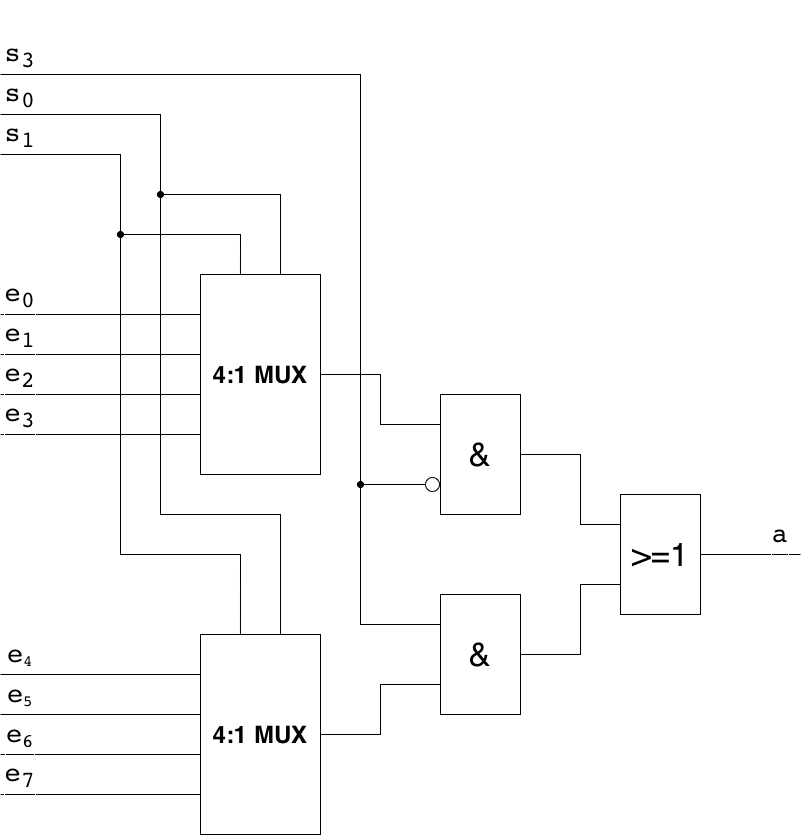

The diagram above was exported from draw.io. Its source (the exported page's mxGraphModel, read from the mxfile embedded in the PNG):
<mxGraphModel dx="1293" dy="1149" grid="1" gridSize="10" guides="1" tooltips="1" connect="1" arrows="1" fold="1" page="1" pageScale="1" pageWidth="1169" pageHeight="1654" math="0" shadow="0">
  <root>
    <mxCell id="Ar-raRi70mY7USue2hka-0" />
    <mxCell id="Ar-raRi70mY7USue2hka-1" parent="Ar-raRi70mY7USue2hka-0" />
    <mxCell id="VfR5vbNpfHxdWN-VqOEb-1" value="&lt;pre&gt;&lt;span style=&quot;font-size: 27.499998092651367px&quot;&gt;s&lt;sub&gt;3&lt;/sub&gt;&lt;/span&gt;&lt;/pre&gt;" style="text;html=1;strokeColor=none;fillColor=none;align=center;verticalAlign=middle;whiteSpace=wrap;rounded=0;labelBorderColor=#FFFFFF;fontSize=33;" vertex="1" parent="Ar-raRi70mY7USue2hka-1">
      <mxGeometry x="40" y="40" width="40" height="40" as="geometry" />
    </mxCell>
    <mxCell id="VfR5vbNpfHxdWN-VqOEb-2" value="&lt;pre&gt;&lt;span style=&quot;font-size: 27.499998092651367px&quot;&gt;s&lt;sub&gt;0&lt;/sub&gt;&lt;/span&gt;&lt;/pre&gt;" style="text;html=1;strokeColor=none;fillColor=none;align=center;verticalAlign=middle;whiteSpace=wrap;rounded=0;labelBorderColor=#FFFFFF;fontSize=33;" vertex="1" parent="Ar-raRi70mY7USue2hka-1">
      <mxGeometry x="40" y="80" width="40" height="40" as="geometry" />
    </mxCell>
    <mxCell id="VfR5vbNpfHxdWN-VqOEb-3" value="&lt;pre&gt;&lt;span style=&quot;font-size: 27.499998092651367px&quot;&gt;s&lt;sub&gt;1&lt;/sub&gt;&lt;/span&gt;&lt;/pre&gt;" style="text;html=1;strokeColor=none;fillColor=none;align=center;verticalAlign=middle;whiteSpace=wrap;rounded=0;labelBorderColor=#FFFFFF;fontSize=33;" vertex="1" parent="Ar-raRi70mY7USue2hka-1">
      <mxGeometry x="40" y="120" width="40" height="40" as="geometry" />
    </mxCell>
    <mxCell id="VfR5vbNpfHxdWN-VqOEb-4" value="" style="endArrow=none;html=1;rounded=0;exitX=0;exitY=1;exitDx=0;exitDy=0;entryX=0.333;entryY=0;entryDx=0;entryDy=0;entryPerimeter=0;" edge="1" parent="Ar-raRi70mY7USue2hka-1" source="VfR5vbNpfHxdWN-VqOEb-3" target="VfR5vbNpfHxdWN-VqOEb-9">
      <mxGeometry width="50" height="50" relative="1" as="geometry">
        <mxPoint x="250" y="280" as="sourcePoint" />
        <mxPoint x="280" y="620" as="targetPoint" />
        <Array as="points">
          <mxPoint x="160" y="160" />
          <mxPoint x="160" y="560" />
          <mxPoint x="280" y="560" />
        </Array>
      </mxGeometry>
    </mxCell>
    <mxCell id="VfR5vbNpfHxdWN-VqOEb-5" value="" style="endArrow=none;html=1;rounded=0;exitX=0;exitY=1;exitDx=0;exitDy=0;entryX=0.667;entryY=0;entryDx=0;entryDy=0;entryPerimeter=0;" edge="1" parent="Ar-raRi70mY7USue2hka-1" source="VfR5vbNpfHxdWN-VqOEb-2" target="VfR5vbNpfHxdWN-VqOEb-9">
      <mxGeometry width="50" height="50" relative="1" as="geometry">
        <mxPoint x="170" y="50" as="sourcePoint" />
        <mxPoint x="370" y="280" as="targetPoint" />
        <Array as="points">
          <mxPoint x="200" y="120" />
          <mxPoint x="200" y="520" />
          <mxPoint x="320" y="520" />
        </Array>
      </mxGeometry>
    </mxCell>
    <mxCell id="VfR5vbNpfHxdWN-VqOEb-7" value="" style="endArrow=none;html=1;rounded=0;exitX=0;exitY=1;exitDx=0;exitDy=0;entryX=0;entryY=0.25;entryDx=0;entryDy=0;" edge="1" parent="Ar-raRi70mY7USue2hka-1" source="VfR5vbNpfHxdWN-VqOEb-1" target="IZFz07I90I3-oBxfDSjM-1">
      <mxGeometry width="50" height="50" relative="1" as="geometry">
        <mxPoint x="250" y="280" as="sourcePoint" />
        <mxPoint x="420" y="630" as="targetPoint" />
        <Array as="points">
          <mxPoint x="400" y="80" />
          <mxPoint x="400" y="630" />
        </Array>
      </mxGeometry>
    </mxCell>
    <mxCell id="VfR5vbNpfHxdWN-VqOEb-8" value="&lt;h1&gt;4:1 MUX&lt;/h1&gt;" style="rounded=0;whiteSpace=wrap;html=1;" vertex="1" parent="Ar-raRi70mY7USue2hka-1">
      <mxGeometry x="240" y="280" width="120" height="200" as="geometry" />
    </mxCell>
    <mxCell id="VfR5vbNpfHxdWN-VqOEb-9" value="&lt;h1&gt;4:1 MUX&lt;/h1&gt;" style="rounded=0;whiteSpace=wrap;html=1;" vertex="1" parent="Ar-raRi70mY7USue2hka-1">
      <mxGeometry x="240" y="640" width="120" height="200" as="geometry" />
    </mxCell>
    <mxCell id="VfR5vbNpfHxdWN-VqOEb-10" value="" style="endArrow=none;html=1;rounded=0;entryX=0;entryY=0.8;entryDx=0;entryDy=0;entryPerimeter=0;exitX=0;exitY=1;exitDx=0;exitDy=0;" edge="1" parent="Ar-raRi70mY7USue2hka-1" source="VfR5vbNpfHxdWN-VqOEb-27" target="VfR5vbNpfHxdWN-VqOEb-8">
      <mxGeometry width="50" height="50" relative="1" as="geometry">
        <mxPoint x="80" y="440" as="sourcePoint" />
        <mxPoint x="210" y="480" as="targetPoint" />
      </mxGeometry>
    </mxCell>
    <mxCell id="VfR5vbNpfHxdWN-VqOEb-11" value="" style="endArrow=none;html=1;rounded=0;entryX=0;entryY=0.6;entryDx=0;entryDy=0;entryPerimeter=0;exitX=0;exitY=1;exitDx=0;exitDy=0;" edge="1" parent="Ar-raRi70mY7USue2hka-1" source="VfR5vbNpfHxdWN-VqOEb-26" target="VfR5vbNpfHxdWN-VqOEb-8">
      <mxGeometry width="50" height="50" relative="1" as="geometry">
        <mxPoint x="80" y="400" as="sourcePoint" />
        <mxPoint x="200" y="360" as="targetPoint" />
      </mxGeometry>
    </mxCell>
    <mxCell id="VfR5vbNpfHxdWN-VqOEb-12" value="" style="endArrow=none;html=1;rounded=0;entryX=0;entryY=0.4;entryDx=0;entryDy=0;entryPerimeter=0;exitX=0;exitY=1;exitDx=0;exitDy=0;" edge="1" parent="Ar-raRi70mY7USue2hka-1" source="VfR5vbNpfHxdWN-VqOEb-23" target="VfR5vbNpfHxdWN-VqOEb-8">
      <mxGeometry width="50" height="50" relative="1" as="geometry">
        <mxPoint x="80" y="360" as="sourcePoint" />
        <mxPoint x="220" y="320" as="targetPoint" />
      </mxGeometry>
    </mxCell>
    <mxCell id="VfR5vbNpfHxdWN-VqOEb-13" value="" style="endArrow=none;html=1;rounded=0;entryX=0;entryY=0.2;entryDx=0;entryDy=0;entryPerimeter=0;exitX=0;exitY=1;exitDx=0;exitDy=0;" edge="1" parent="Ar-raRi70mY7USue2hka-1" source="VfR5vbNpfHxdWN-VqOEb-21" target="VfR5vbNpfHxdWN-VqOEb-8">
      <mxGeometry width="50" height="50" relative="1" as="geometry">
        <mxPoint x="80" y="320" as="sourcePoint" />
        <mxPoint x="230" y="300" as="targetPoint" />
      </mxGeometry>
    </mxCell>
    <mxCell id="VfR5vbNpfHxdWN-VqOEb-19" value="" style="endArrow=none;html=1;rounded=0;entryX=0.333;entryY=0;entryDx=0;entryDy=0;entryPerimeter=0;startArrow=oval;startFill=1;" edge="1" parent="Ar-raRi70mY7USue2hka-1" target="VfR5vbNpfHxdWN-VqOEb-8">
      <mxGeometry width="50" height="50" relative="1" as="geometry">
        <mxPoint x="160" y="240" as="sourcePoint" />
        <mxPoint x="390" y="320" as="targetPoint" />
        <Array as="points">
          <mxPoint x="280" y="240" />
        </Array>
      </mxGeometry>
    </mxCell>
    <mxCell id="VfR5vbNpfHxdWN-VqOEb-20" value="" style="endArrow=none;html=1;rounded=0;entryX=0.667;entryY=0;entryDx=0;entryDy=0;entryPerimeter=0;startArrow=oval;startFill=1;" edge="1" parent="Ar-raRi70mY7USue2hka-1" target="VfR5vbNpfHxdWN-VqOEb-8">
      <mxGeometry width="50" height="50" relative="1" as="geometry">
        <mxPoint x="200" y="200" as="sourcePoint" />
        <mxPoint x="300" y="230" as="targetPoint" />
        <Array as="points">
          <mxPoint x="320" y="200" />
        </Array>
      </mxGeometry>
    </mxCell>
    <mxCell id="VfR5vbNpfHxdWN-VqOEb-21" value="&lt;pre&gt;&lt;span style=&quot;font-size: 27.499998092651367px&quot;&gt;e&lt;sub&gt;0&lt;/sub&gt;&lt;/span&gt;&lt;/pre&gt;" style="text;html=1;strokeColor=none;fillColor=none;align=center;verticalAlign=middle;whiteSpace=wrap;rounded=0;labelBorderColor=#FFFFFF;fontSize=33;" vertex="1" parent="Ar-raRi70mY7USue2hka-1">
      <mxGeometry x="40" y="280" width="40" height="40" as="geometry" />
    </mxCell>
    <mxCell id="VfR5vbNpfHxdWN-VqOEb-23" value="&lt;pre&gt;&lt;span style=&quot;font-size: 27.499998092651367px&quot;&gt;e&lt;sub&gt;1&lt;/sub&gt;&lt;/span&gt;&lt;/pre&gt;" style="text;html=1;strokeColor=none;fillColor=none;align=center;verticalAlign=middle;whiteSpace=wrap;rounded=0;labelBorderColor=#FFFFFF;fontSize=33;" vertex="1" parent="Ar-raRi70mY7USue2hka-1">
      <mxGeometry x="40" y="320" width="40" height="40" as="geometry" />
    </mxCell>
    <mxCell id="VfR5vbNpfHxdWN-VqOEb-26" value="&lt;pre&gt;&lt;span style=&quot;font-size: 27.499998092651367px&quot;&gt;e&lt;sub&gt;2&lt;/sub&gt;&lt;/span&gt;&lt;/pre&gt;" style="text;html=1;strokeColor=none;fillColor=none;align=center;verticalAlign=middle;whiteSpace=wrap;rounded=0;labelBorderColor=#FFFFFF;fontSize=33;" vertex="1" parent="Ar-raRi70mY7USue2hka-1">
      <mxGeometry x="40" y="360" width="40" height="40" as="geometry" />
    </mxCell>
    <mxCell id="VfR5vbNpfHxdWN-VqOEb-27" value="&lt;pre&gt;&lt;span style=&quot;font-size: 27.499998092651367px&quot;&gt;e&lt;sub&gt;3&lt;/sub&gt;&lt;/span&gt;&lt;/pre&gt;" style="text;html=1;strokeColor=none;fillColor=none;align=center;verticalAlign=middle;whiteSpace=wrap;rounded=0;labelBorderColor=#FFFFFF;fontSize=33;" vertex="1" parent="Ar-raRi70mY7USue2hka-1">
      <mxGeometry x="40" y="400" width="40" height="40" as="geometry" />
    </mxCell>
    <mxCell id="VfR5vbNpfHxdWN-VqOEb-28" value="" style="endArrow=none;html=1;rounded=0;entryX=0;entryY=0.8;entryDx=0;entryDy=0;entryPerimeter=0;exitX=0;exitY=1;exitDx=0;exitDy=0;" edge="1" parent="Ar-raRi70mY7USue2hka-1" source="VfR5vbNpfHxdWN-VqOEb-29" target="VfR5vbNpfHxdWN-VqOEb-9">
      <mxGeometry width="50" height="50" relative="1" as="geometry">
        <mxPoint x="70" y="760" as="sourcePoint" />
        <mxPoint x="270" y="690" as="targetPoint" />
      </mxGeometry>
    </mxCell>
    <mxCell id="VfR5vbNpfHxdWN-VqOEb-29" value="&lt;pre&gt;&lt;span style=&quot;font-size: 27.499998092651367px&quot;&gt;e&lt;sub&gt;7&lt;/sub&gt;&lt;/span&gt;&lt;/pre&gt;" style="text;html=1;strokeColor=none;fillColor=none;align=center;verticalAlign=middle;whiteSpace=wrap;rounded=0;labelBorderColor=#FFFFFF;fontSize=33;" vertex="1" parent="Ar-raRi70mY7USue2hka-1">
      <mxGeometry x="40" y="760" width="40" height="40" as="geometry" />
    </mxCell>
    <mxCell id="VfR5vbNpfHxdWN-VqOEb-32" value="" style="endArrow=none;html=1;rounded=0;entryX=0;entryY=0.6;entryDx=0;entryDy=0;entryPerimeter=0;exitX=0;exitY=1;exitDx=0;exitDy=0;" edge="1" parent="Ar-raRi70mY7USue2hka-1" source="VfR5vbNpfHxdWN-VqOEb-33" target="VfR5vbNpfHxdWN-VqOEb-9">
      <mxGeometry width="50" height="50" relative="1" as="geometry">
        <mxPoint x="70" y="730" as="sourcePoint" />
        <mxPoint x="180" y="720" as="targetPoint" />
      </mxGeometry>
    </mxCell>
    <mxCell id="VfR5vbNpfHxdWN-VqOEb-33" value="&lt;pre&gt;&lt;span style=&quot;font-size: 27.499998092651367px&quot;&gt;e&lt;/span&gt;&lt;span style=&quot;font-size: 22.916664123535156px&quot;&gt;&lt;sub&gt;6&lt;/sub&gt;&lt;/span&gt;&lt;/pre&gt;" style="text;html=1;strokeColor=none;fillColor=none;align=center;verticalAlign=middle;whiteSpace=wrap;rounded=0;labelBorderColor=#FFFFFF;fontSize=33;" vertex="1" parent="Ar-raRi70mY7USue2hka-1">
      <mxGeometry x="40" y="720" width="40" height="40" as="geometry" />
    </mxCell>
    <mxCell id="VfR5vbNpfHxdWN-VqOEb-35" value="&lt;pre&gt;&lt;span style=&quot;font-size: 27.499998092651367px&quot;&gt;e&lt;/span&gt;&lt;span style=&quot;font-size: 19.097219467163086px&quot;&gt;&lt;sub&gt;5&lt;/sub&gt;&lt;/span&gt;&lt;/pre&gt;" style="text;html=1;strokeColor=none;fillColor=none;align=center;verticalAlign=middle;whiteSpace=wrap;rounded=0;labelBorderColor=#FFFFFF;fontSize=33;" vertex="1" parent="Ar-raRi70mY7USue2hka-1">
      <mxGeometry x="40" y="680" width="40" height="40" as="geometry" />
    </mxCell>
    <mxCell id="VfR5vbNpfHxdWN-VqOEb-36" value="&lt;pre&gt;&lt;span style=&quot;font-size: 27.499998092651367px&quot;&gt;e&lt;/span&gt;&lt;span style=&quot;font-size: 19.097219467163086px&quot;&gt;&lt;sub&gt;4&lt;/sub&gt;&lt;/span&gt;&lt;/pre&gt;" style="text;html=1;strokeColor=none;fillColor=none;align=center;verticalAlign=middle;whiteSpace=wrap;rounded=0;labelBorderColor=#FFFFFF;fontSize=33;" vertex="1" parent="Ar-raRi70mY7USue2hka-1">
      <mxGeometry x="40" y="640" width="40" height="40" as="geometry" />
    </mxCell>
    <mxCell id="VfR5vbNpfHxdWN-VqOEb-37" value="" style="endArrow=none;html=1;rounded=0;entryX=0;entryY=0.4;entryDx=0;entryDy=0;entryPerimeter=0;exitX=0;exitY=1;exitDx=0;exitDy=0;" edge="1" parent="Ar-raRi70mY7USue2hka-1" source="VfR5vbNpfHxdWN-VqOEb-35" target="VfR5vbNpfHxdWN-VqOEb-9">
      <mxGeometry width="50" height="50" relative="1" as="geometry">
        <mxPoint x="120" y="730" as="sourcePoint" />
        <mxPoint x="170" y="680" as="targetPoint" />
      </mxGeometry>
    </mxCell>
    <mxCell id="VfR5vbNpfHxdWN-VqOEb-38" value="" style="endArrow=none;html=1;rounded=0;entryX=0;entryY=0.2;entryDx=0;entryDy=0;entryPerimeter=0;exitX=0;exitY=1;exitDx=0;exitDy=0;" edge="1" parent="Ar-raRi70mY7USue2hka-1" source="VfR5vbNpfHxdWN-VqOEb-36" target="VfR5vbNpfHxdWN-VqOEb-9">
      <mxGeometry width="50" height="50" relative="1" as="geometry">
        <mxPoint x="120" y="730" as="sourcePoint" />
        <mxPoint x="170" y="680" as="targetPoint" />
      </mxGeometry>
    </mxCell>
    <mxCell id="IZFz07I90I3-oBxfDSjM-0" value="&amp;amp;" style="rounded=0;whiteSpace=wrap;html=1;labelBorderColor=#FFFFFF;fontSize=33;align=center;" vertex="1" parent="Ar-raRi70mY7USue2hka-1">
      <mxGeometry x="480" y="400" width="80" height="120" as="geometry" />
    </mxCell>
    <mxCell id="IZFz07I90I3-oBxfDSjM-1" value="&amp;amp;" style="rounded=0;whiteSpace=wrap;html=1;labelBorderColor=#FFFFFF;fontSize=33;align=center;" vertex="1" parent="Ar-raRi70mY7USue2hka-1">
      <mxGeometry x="480" y="600" width="80" height="120" as="geometry" />
    </mxCell>
    <mxCell id="IZFz07I90I3-oBxfDSjM-3" value="" style="endArrow=none;html=1;rounded=0;exitX=1;exitY=0.5;exitDx=0;exitDy=0;entryX=0;entryY=0.25;entryDx=0;entryDy=0;" edge="1" parent="Ar-raRi70mY7USue2hka-1" source="VfR5vbNpfHxdWN-VqOEb-8" target="IZFz07I90I3-oBxfDSjM-0">
      <mxGeometry width="50" height="50" relative="1" as="geometry">
        <mxPoint x="450" y="530" as="sourcePoint" />
        <mxPoint x="460" y="480" as="targetPoint" />
        <Array as="points">
          <mxPoint x="420" y="380" />
          <mxPoint x="420" y="430" />
        </Array>
      </mxGeometry>
    </mxCell>
    <mxCell id="IZFz07I90I3-oBxfDSjM-5" value="" style="endArrow=none;html=1;rounded=0;exitX=1;exitY=0.5;exitDx=0;exitDy=0;entryX=0;entryY=0.75;entryDx=0;entryDy=0;" edge="1" parent="Ar-raRi70mY7USue2hka-1" source="VfR5vbNpfHxdWN-VqOEb-9" target="IZFz07I90I3-oBxfDSjM-1">
      <mxGeometry width="50" height="50" relative="1" as="geometry">
        <mxPoint x="460" y="620" as="sourcePoint" />
        <mxPoint x="510" y="570" as="targetPoint" />
        <Array as="points">
          <mxPoint x="420" y="740" />
          <mxPoint x="420" y="690" />
        </Array>
      </mxGeometry>
    </mxCell>
    <mxCell id="IZFz07I90I3-oBxfDSjM-13" value="" style="endArrow=circle;html=1;rounded=0;entryX=0;entryY=0.75;entryDx=0;entryDy=0;startArrow=oval;startFill=1;endFill=0;" edge="1" parent="Ar-raRi70mY7USue2hka-1" target="IZFz07I90I3-oBxfDSjM-0">
      <mxGeometry width="50" height="50" relative="1" as="geometry">
        <mxPoint x="400" y="490" as="sourcePoint" />
        <mxPoint x="540" y="530" as="targetPoint" />
      </mxGeometry>
    </mxCell>
    <mxCell id="HTznCRBHpXI9VdBDj6ua-0" value="&amp;gt;=1" style="rounded=0;whiteSpace=wrap;html=1;labelBorderColor=#FFFFFF;fontSize=33;align=center;" vertex="1" parent="Ar-raRi70mY7USue2hka-1">
      <mxGeometry x="660" y="500" width="80" height="120" as="geometry" />
    </mxCell>
    <mxCell id="HTznCRBHpXI9VdBDj6ua-2" value="" style="endArrow=none;html=1;rounded=0;exitX=1;exitY=0.5;exitDx=0;exitDy=0;entryX=0;entryY=0.25;entryDx=0;entryDy=0;" edge="1" parent="Ar-raRi70mY7USue2hka-1" source="IZFz07I90I3-oBxfDSjM-0" target="HTznCRBHpXI9VdBDj6ua-0">
      <mxGeometry width="50" height="50" relative="1" as="geometry">
        <mxPoint x="640" y="510" as="sourcePoint" />
        <mxPoint x="690" y="460" as="targetPoint" />
        <Array as="points">
          <mxPoint x="620" y="460" />
          <mxPoint x="620" y="530" />
        </Array>
      </mxGeometry>
    </mxCell>
    <mxCell id="HTznCRBHpXI9VdBDj6ua-3" value="" style="endArrow=none;html=1;rounded=0;exitX=1;exitY=0.5;exitDx=0;exitDy=0;entryX=0;entryY=0.75;entryDx=0;entryDy=0;entryPerimeter=0;" edge="1" parent="Ar-raRi70mY7USue2hka-1" source="IZFz07I90I3-oBxfDSjM-1" target="HTznCRBHpXI9VdBDj6ua-0">
      <mxGeometry width="50" height="50" relative="1" as="geometry">
        <mxPoint x="610" y="660" as="sourcePoint" />
        <mxPoint x="660" y="610" as="targetPoint" />
        <Array as="points">
          <mxPoint x="620" y="660" />
          <mxPoint x="620" y="590" />
        </Array>
      </mxGeometry>
    </mxCell>
    <mxCell id="HTznCRBHpXI9VdBDj6ua-4" value="" style="endArrow=none;html=1;rounded=0;entryX=1;entryY=0.5;entryDx=0;entryDy=0;" edge="1" parent="Ar-raRi70mY7USue2hka-1" target="HTznCRBHpXI9VdBDj6ua-0">
      <mxGeometry width="50" height="50" relative="1" as="geometry">
        <mxPoint x="840" y="560" as="sourcePoint" />
        <mxPoint x="740" y="570" as="targetPoint" />
      </mxGeometry>
    </mxCell>
    <mxCell id="HTznCRBHpXI9VdBDj6ua-5" value="&lt;pre&gt;&lt;span style=&quot;font-size: 27.499998092651367px&quot;&gt;a&lt;/span&gt;&lt;/pre&gt;" style="text;html=1;strokeColor=none;fillColor=none;align=center;verticalAlign=middle;whiteSpace=wrap;rounded=0;labelBorderColor=#FFFFFF;fontSize=33;" vertex="1" parent="Ar-raRi70mY7USue2hka-1">
      <mxGeometry x="800" y="520" width="40" height="40" as="geometry" />
    </mxCell>
  </root>
</mxGraphModel>